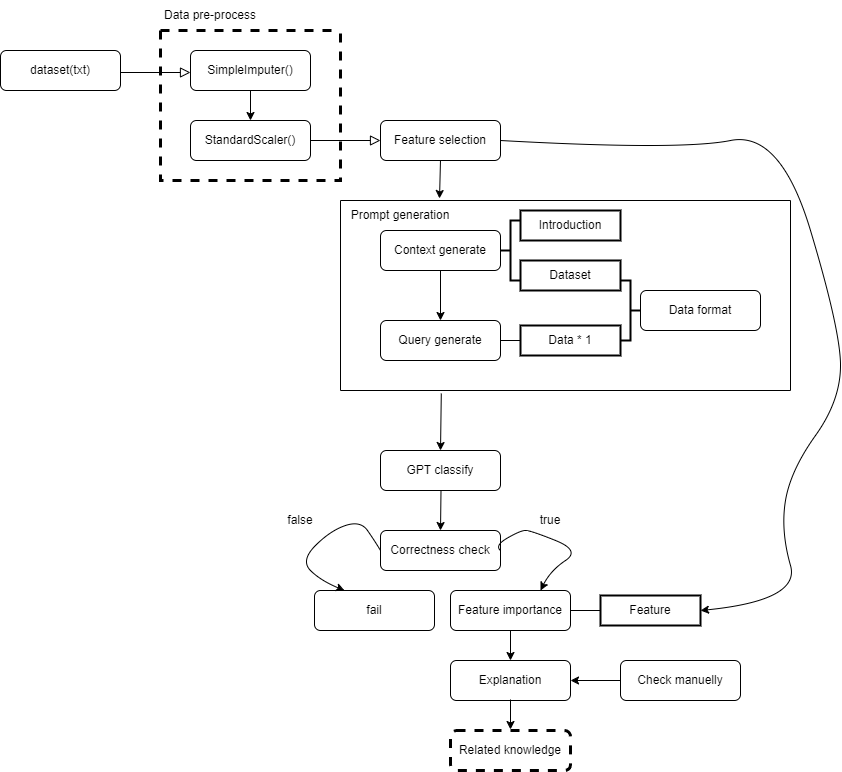

The diagram above was exported from draw.io. Its source (the exported page's mxGraphModel, read from the mxfile embedded in the PNG):
<mxGraphModel dx="858" dy="1356" grid="1" gridSize="10" guides="1" tooltips="1" connect="1" arrows="1" fold="1" page="1" pageScale="1" pageWidth="827" pageHeight="1169" math="0" shadow="0">
  <root>
    <mxCell id="WIyWlLk6GJQsqaUBKTNV-0" />
    <mxCell id="WIyWlLk6GJQsqaUBKTNV-1" parent="WIyWlLk6GJQsqaUBKTNV-0" />
    <mxCell id="WIyWlLk6GJQsqaUBKTNV-2" value="" style="rounded=0;html=1;jettySize=auto;orthogonalLoop=1;fontSize=11;endArrow=block;endFill=0;endSize=8;strokeWidth=1;shadow=0;labelBackgroundColor=none;edgeStyle=orthogonalEdgeStyle;exitX=1;exitY=0.5;exitDx=0;exitDy=0;" parent="WIyWlLk6GJQsqaUBKTNV-1" edge="1">
      <mxGeometry relative="1" as="geometry">
        <mxPoint x="160" y="172" as="sourcePoint" />
        <mxPoint x="230" y="162" as="targetPoint" />
        <Array as="points">
          <mxPoint x="160" y="162" />
        </Array>
      </mxGeometry>
    </mxCell>
    <mxCell id="WIyWlLk6GJQsqaUBKTNV-3" value="dataset(txt)" style="rounded=1;whiteSpace=wrap;html=1;fontSize=12;glass=0;strokeWidth=1;shadow=0;" parent="WIyWlLk6GJQsqaUBKTNV-1" vertex="1">
      <mxGeometry x="40" y="140" width="120" height="40" as="geometry" />
    </mxCell>
    <mxCell id="gK3jX9xH8F0dARAaS51u-2" value="SimpleImputer()" style="rounded=1;whiteSpace=wrap;html=1;fontSize=12;glass=0;strokeWidth=1;shadow=0;" vertex="1" parent="WIyWlLk6GJQsqaUBKTNV-1">
      <mxGeometry x="230" y="140" width="120" height="40" as="geometry" />
    </mxCell>
    <mxCell id="gK3jX9xH8F0dARAaS51u-3" value="StandardScaler()" style="rounded=1;whiteSpace=wrap;html=1;fontSize=12;glass=0;strokeWidth=1;shadow=0;" vertex="1" parent="WIyWlLk6GJQsqaUBKTNV-1">
      <mxGeometry x="230" y="210" width="120" height="40" as="geometry" />
    </mxCell>
    <mxCell id="gK3jX9xH8F0dARAaS51u-4" value="" style="endArrow=classic;html=1;rounded=0;exitX=0.5;exitY=1;exitDx=0;exitDy=0;entryX=0.5;entryY=0;entryDx=0;entryDy=0;" edge="1" parent="WIyWlLk6GJQsqaUBKTNV-1" source="gK3jX9xH8F0dARAaS51u-2" target="gK3jX9xH8F0dARAaS51u-3">
      <mxGeometry width="50" height="50" relative="1" as="geometry">
        <mxPoint x="320" y="340" as="sourcePoint" />
        <mxPoint x="370" y="290" as="targetPoint" />
      </mxGeometry>
    </mxCell>
    <mxCell id="gK3jX9xH8F0dARAaS51u-5" value="" style="swimlane;startSize=0;dashed=1;strokeWidth=3;" vertex="1" parent="WIyWlLk6GJQsqaUBKTNV-1">
      <mxGeometry x="200" y="120" width="180" height="150" as="geometry" />
    </mxCell>
    <mxCell id="gK3jX9xH8F0dARAaS51u-6" value="Data pre-process" style="text;html=1;strokeColor=none;fillColor=none;align=center;verticalAlign=middle;whiteSpace=wrap;rounded=0;" vertex="1" parent="WIyWlLk6GJQsqaUBKTNV-1">
      <mxGeometry x="190" y="90" width="120" height="30" as="geometry" />
    </mxCell>
    <mxCell id="gK3jX9xH8F0dARAaS51u-7" value="" style="rounded=0;html=1;jettySize=auto;orthogonalLoop=1;fontSize=11;endArrow=block;endFill=0;endSize=8;strokeWidth=1;shadow=0;labelBackgroundColor=none;edgeStyle=orthogonalEdgeStyle;exitX=1;exitY=0.5;exitDx=0;exitDy=0;" edge="1" parent="WIyWlLk6GJQsqaUBKTNV-1">
      <mxGeometry relative="1" as="geometry">
        <mxPoint x="350" y="240" as="sourcePoint" />
        <mxPoint x="420" y="230" as="targetPoint" />
        <Array as="points">
          <mxPoint x="350" y="230" />
        </Array>
      </mxGeometry>
    </mxCell>
    <mxCell id="gK3jX9xH8F0dARAaS51u-8" value="Feature selection" style="rounded=1;whiteSpace=wrap;html=1;fontSize=12;glass=0;strokeWidth=1;shadow=0;" vertex="1" parent="WIyWlLk6GJQsqaUBKTNV-1">
      <mxGeometry x="420" y="210" width="120" height="40" as="geometry" />
    </mxCell>
    <mxCell id="gK3jX9xH8F0dARAaS51u-12" value="" style="endArrow=classic;html=1;rounded=0;exitX=0.5;exitY=1;exitDx=0;exitDy=0;entryX=0.825;entryY=-0.067;entryDx=0;entryDy=0;entryPerimeter=0;" edge="1" parent="WIyWlLk6GJQsqaUBKTNV-1" source="gK3jX9xH8F0dARAaS51u-8" target="gK3jX9xH8F0dARAaS51u-34">
      <mxGeometry width="50" height="50" relative="1" as="geometry">
        <mxPoint x="320" y="340" as="sourcePoint" />
        <mxPoint x="480" y="280" as="targetPoint" />
      </mxGeometry>
    </mxCell>
    <mxCell id="gK3jX9xH8F0dARAaS51u-17" value="" style="swimlane;startSize=0;" vertex="1" parent="WIyWlLk6GJQsqaUBKTNV-1">
      <mxGeometry x="380" y="290" width="450" height="190" as="geometry" />
    </mxCell>
    <mxCell id="gK3jX9xH8F0dARAaS51u-13" value="Context generate" style="rounded=1;whiteSpace=wrap;html=1;fontSize=12;glass=0;strokeWidth=1;shadow=0;" vertex="1" parent="gK3jX9xH8F0dARAaS51u-17">
      <mxGeometry x="40" y="30" width="120" height="40" as="geometry" />
    </mxCell>
    <mxCell id="gK3jX9xH8F0dARAaS51u-14" value="Query generate" style="rounded=1;whiteSpace=wrap;html=1;fontSize=12;glass=0;strokeWidth=1;shadow=0;" vertex="1" parent="gK3jX9xH8F0dARAaS51u-17">
      <mxGeometry x="40" y="120" width="120" height="40" as="geometry" />
    </mxCell>
    <mxCell id="gK3jX9xH8F0dARAaS51u-19" value="" style="strokeWidth=2;html=1;shape=mxgraph.flowchart.annotation_2;align=left;labelPosition=right;pointerEvents=1;" vertex="1" parent="gK3jX9xH8F0dARAaS51u-17">
      <mxGeometry x="160" y="20" width="20" height="60" as="geometry" />
    </mxCell>
    <mxCell id="gK3jX9xH8F0dARAaS51u-20" value="Introduction" style="whiteSpace=wrap;html=1;align=center;strokeWidth=2;" vertex="1" parent="gK3jX9xH8F0dARAaS51u-17">
      <mxGeometry x="180" y="10" width="100" height="30" as="geometry" />
    </mxCell>
    <mxCell id="gK3jX9xH8F0dARAaS51u-22" value="Dataset" style="whiteSpace=wrap;html=1;align=center;strokeWidth=2;" vertex="1" parent="gK3jX9xH8F0dARAaS51u-17">
      <mxGeometry x="180" y="60" width="100" height="30" as="geometry" />
    </mxCell>
    <mxCell id="gK3jX9xH8F0dARAaS51u-32" value="Data * 1" style="whiteSpace=wrap;html=1;align=center;strokeWidth=2;" vertex="1" parent="gK3jX9xH8F0dARAaS51u-17">
      <mxGeometry x="180" y="125" width="100" height="30" as="geometry" />
    </mxCell>
    <mxCell id="gK3jX9xH8F0dARAaS51u-34" value="Prompt generation" style="text;html=1;strokeColor=none;fillColor=none;align=center;verticalAlign=middle;whiteSpace=wrap;rounded=0;" vertex="1" parent="gK3jX9xH8F0dARAaS51u-17">
      <mxGeometry width="120" height="30" as="geometry" />
    </mxCell>
    <mxCell id="gK3jX9xH8F0dARAaS51u-38" value="" style="endArrow=none;html=1;rounded=0;exitX=1;exitY=0.5;exitDx=0;exitDy=0;entryX=0;entryY=0.5;entryDx=0;entryDy=0;" edge="1" parent="gK3jX9xH8F0dARAaS51u-17" source="gK3jX9xH8F0dARAaS51u-14" target="gK3jX9xH8F0dARAaS51u-32">
      <mxGeometry width="50" height="50" relative="1" as="geometry">
        <mxPoint x="160" y="40" as="sourcePoint" />
        <mxPoint x="210" y="-10" as="targetPoint" />
      </mxGeometry>
    </mxCell>
    <mxCell id="gK3jX9xH8F0dARAaS51u-39" value="" style="strokeWidth=2;html=1;shape=mxgraph.flowchart.annotation_2;align=left;labelPosition=right;pointerEvents=1;rotation=-180;" vertex="1" parent="gK3jX9xH8F0dARAaS51u-17">
      <mxGeometry x="280" y="80" width="20" height="60" as="geometry" />
    </mxCell>
    <mxCell id="gK3jX9xH8F0dARAaS51u-40" value="" style="endArrow=classic;html=1;rounded=0;exitX=0.5;exitY=1;exitDx=0;exitDy=0;entryX=0.5;entryY=0;entryDx=0;entryDy=0;" edge="1" parent="gK3jX9xH8F0dARAaS51u-17" source="gK3jX9xH8F0dARAaS51u-13" target="gK3jX9xH8F0dARAaS51u-14">
      <mxGeometry width="50" height="50" relative="1" as="geometry">
        <mxPoint x="110" y="-30" as="sourcePoint" />
        <mxPoint x="109" y="8" as="targetPoint" />
      </mxGeometry>
    </mxCell>
    <mxCell id="gK3jX9xH8F0dARAaS51u-41" value="Data format" style="rounded=1;whiteSpace=wrap;html=1;fontSize=12;glass=0;strokeWidth=1;shadow=0;" vertex="1" parent="gK3jX9xH8F0dARAaS51u-17">
      <mxGeometry x="300" y="90" width="120" height="40" as="geometry" />
    </mxCell>
    <mxCell id="gK3jX9xH8F0dARAaS51u-42" value="" style="endArrow=classic;html=1;rounded=0;exitX=0.224;exitY=1.016;exitDx=0;exitDy=0;exitPerimeter=0;" edge="1" parent="WIyWlLk6GJQsqaUBKTNV-1" source="gK3jX9xH8F0dARAaS51u-17">
      <mxGeometry width="50" height="50" relative="1" as="geometry">
        <mxPoint x="490" y="260" as="sourcePoint" />
        <mxPoint x="480" y="540" as="targetPoint" />
      </mxGeometry>
    </mxCell>
    <mxCell id="gK3jX9xH8F0dARAaS51u-55" value="GPT classify" style="rounded=1;whiteSpace=wrap;html=1;fontSize=12;glass=0;strokeWidth=1;shadow=0;" vertex="1" parent="WIyWlLk6GJQsqaUBKTNV-1">
      <mxGeometry x="420" y="540" width="120" height="40" as="geometry" />
    </mxCell>
    <mxCell id="gK3jX9xH8F0dARAaS51u-56" value="Correctness check" style="rounded=1;whiteSpace=wrap;html=1;fontSize=12;glass=0;strokeWidth=1;shadow=0;" vertex="1" parent="WIyWlLk6GJQsqaUBKTNV-1">
      <mxGeometry x="420" y="620" width="120" height="40" as="geometry" />
    </mxCell>
    <mxCell id="gK3jX9xH8F0dARAaS51u-57" value="" style="endArrow=classic;html=1;rounded=0;exitX=0.224;exitY=1.016;exitDx=0;exitDy=0;exitPerimeter=0;" edge="1" parent="WIyWlLk6GJQsqaUBKTNV-1">
      <mxGeometry width="50" height="50" relative="1" as="geometry">
        <mxPoint x="480.5" y="580" as="sourcePoint" />
        <mxPoint x="480" y="620" as="targetPoint" />
      </mxGeometry>
    </mxCell>
    <mxCell id="gK3jX9xH8F0dARAaS51u-60" value="fail" style="rounded=1;whiteSpace=wrap;html=1;fontSize=12;glass=0;strokeWidth=1;shadow=0;" vertex="1" parent="WIyWlLk6GJQsqaUBKTNV-1">
      <mxGeometry x="354" y="680" width="120" height="40" as="geometry" />
    </mxCell>
    <mxCell id="gK3jX9xH8F0dARAaS51u-61" value="Feature importance" style="rounded=1;whiteSpace=wrap;html=1;fontSize=12;glass=0;strokeWidth=1;shadow=0;" vertex="1" parent="WIyWlLk6GJQsqaUBKTNV-1">
      <mxGeometry x="490" y="680" width="120" height="40" as="geometry" />
    </mxCell>
    <mxCell id="gK3jX9xH8F0dARAaS51u-62" value="" style="curved=1;endArrow=classic;html=1;rounded=0;entryX=0.25;entryY=0;entryDx=0;entryDy=0;exitX=0;exitY=0.5;exitDx=0;exitDy=0;" edge="1" parent="WIyWlLk6GJQsqaUBKTNV-1" source="gK3jX9xH8F0dARAaS51u-56" target="gK3jX9xH8F0dARAaS51u-60">
      <mxGeometry width="50" height="50" relative="1" as="geometry">
        <mxPoint x="390" y="480" as="sourcePoint" />
        <mxPoint x="440" y="430" as="targetPoint" />
        <Array as="points">
          <mxPoint x="414" y="630" />
          <mxPoint x="400" y="610" />
          <mxPoint x="370" y="620" />
          <mxPoint x="340" y="650" />
          <mxPoint x="360" y="670" />
        </Array>
      </mxGeometry>
    </mxCell>
    <mxCell id="gK3jX9xH8F0dARAaS51u-63" value="" style="curved=1;endArrow=classic;html=1;rounded=0;entryX=0.75;entryY=0;entryDx=0;entryDy=0;exitX=1;exitY=0.5;exitDx=0;exitDy=0;" edge="1" parent="WIyWlLk6GJQsqaUBKTNV-1" source="gK3jX9xH8F0dARAaS51u-56" target="gK3jX9xH8F0dARAaS51u-61">
      <mxGeometry width="50" height="50" relative="1" as="geometry">
        <mxPoint x="540" y="645" as="sourcePoint" />
        <mxPoint x="504" y="685" as="targetPoint" />
        <Array as="points">
          <mxPoint x="534" y="635" />
          <mxPoint x="560" y="620" />
          <mxPoint x="570" y="620" />
          <mxPoint x="620" y="640" />
          <mxPoint x="590" y="660" />
        </Array>
      </mxGeometry>
    </mxCell>
    <mxCell id="gK3jX9xH8F0dARAaS51u-64" value="false" style="text;html=1;strokeColor=none;fillColor=none;align=center;verticalAlign=middle;whiteSpace=wrap;rounded=0;" vertex="1" parent="WIyWlLk6GJQsqaUBKTNV-1">
      <mxGeometry x="310" y="600" width="60" height="20" as="geometry" />
    </mxCell>
    <mxCell id="gK3jX9xH8F0dARAaS51u-67" value="true" style="text;html=1;strokeColor=none;fillColor=none;align=center;verticalAlign=middle;whiteSpace=wrap;rounded=0;" vertex="1" parent="WIyWlLk6GJQsqaUBKTNV-1">
      <mxGeometry x="560" y="600" width="60" height="20" as="geometry" />
    </mxCell>
    <mxCell id="gK3jX9xH8F0dARAaS51u-68" value="Feature" style="whiteSpace=wrap;html=1;align=center;strokeWidth=2;" vertex="1" parent="WIyWlLk6GJQsqaUBKTNV-1">
      <mxGeometry x="640" y="685" width="100" height="30" as="geometry" />
    </mxCell>
    <mxCell id="gK3jX9xH8F0dARAaS51u-69" value="" style="endArrow=none;html=1;rounded=0;exitX=1;exitY=0.5;exitDx=0;exitDy=0;entryX=0;entryY=0.5;entryDx=0;entryDy=0;" edge="1" parent="WIyWlLk6GJQsqaUBKTNV-1" source="gK3jX9xH8F0dARAaS51u-61" target="gK3jX9xH8F0dARAaS51u-68">
      <mxGeometry width="50" height="50" relative="1" as="geometry">
        <mxPoint x="590" y="670" as="sourcePoint" />
        <mxPoint x="640" y="620" as="targetPoint" />
      </mxGeometry>
    </mxCell>
    <mxCell id="gK3jX9xH8F0dARAaS51u-70" value="" style="curved=1;endArrow=classic;html=1;rounded=0;exitX=1;exitY=0.5;exitDx=0;exitDy=0;entryX=1;entryY=0.5;entryDx=0;entryDy=0;" edge="1" parent="WIyWlLk6GJQsqaUBKTNV-1" source="gK3jX9xH8F0dARAaS51u-8" target="gK3jX9xH8F0dARAaS51u-68">
      <mxGeometry width="50" height="50" relative="1" as="geometry">
        <mxPoint x="700" y="680" as="sourcePoint" />
        <mxPoint x="710" y="680" as="targetPoint" />
        <Array as="points">
          <mxPoint x="720" y="240" />
          <mxPoint x="820" y="220" />
          <mxPoint x="880" y="420" />
          <mxPoint x="880" y="490" />
          <mxPoint x="830" y="560" />
          <mxPoint x="820" y="620" />
          <mxPoint x="840" y="690" />
        </Array>
      </mxGeometry>
    </mxCell>
    <mxCell id="gK3jX9xH8F0dARAaS51u-72" value="Related knowledge" style="rounded=1;whiteSpace=wrap;html=1;fontSize=12;glass=0;strokeWidth=3;shadow=0;dashed=1;" vertex="1" parent="WIyWlLk6GJQsqaUBKTNV-1">
      <mxGeometry x="490" y="820" width="120" height="40" as="geometry" />
    </mxCell>
    <mxCell id="gK3jX9xH8F0dARAaS51u-73" value="" style="endArrow=classic;html=1;rounded=0;exitX=0.5;exitY=1;exitDx=0;exitDy=0;" edge="1" parent="WIyWlLk6GJQsqaUBKTNV-1" source="gK3jX9xH8F0dARAaS51u-61">
      <mxGeometry width="50" height="50" relative="1" as="geometry">
        <mxPoint x="570" y="670" as="sourcePoint" />
        <mxPoint x="550" y="750" as="targetPoint" />
      </mxGeometry>
    </mxCell>
    <mxCell id="gK3jX9xH8F0dARAaS51u-74" value="Explanation" style="rounded=1;whiteSpace=wrap;html=1;fontSize=12;glass=0;strokeWidth=1;shadow=0;" vertex="1" parent="WIyWlLk6GJQsqaUBKTNV-1">
      <mxGeometry x="490" y="750" width="120" height="40" as="geometry" />
    </mxCell>
    <mxCell id="gK3jX9xH8F0dARAaS51u-75" value="" style="endArrow=classic;html=1;rounded=0;exitX=0.5;exitY=1;exitDx=0;exitDy=0;" edge="1" parent="WIyWlLk6GJQsqaUBKTNV-1">
      <mxGeometry width="50" height="50" relative="1" as="geometry">
        <mxPoint x="550" y="789" as="sourcePoint" />
        <mxPoint x="550" y="819" as="targetPoint" />
      </mxGeometry>
    </mxCell>
    <mxCell id="gK3jX9xH8F0dARAaS51u-76" value="Check manuelly" style="rounded=1;whiteSpace=wrap;html=1;fontSize=12;glass=0;strokeWidth=1;shadow=0;" vertex="1" parent="WIyWlLk6GJQsqaUBKTNV-1">
      <mxGeometry x="660" y="750" width="120" height="40" as="geometry" />
    </mxCell>
    <mxCell id="gK3jX9xH8F0dARAaS51u-77" value="" style="endArrow=classic;html=1;rounded=0;entryX=1;entryY=0.5;entryDx=0;entryDy=0;exitX=0;exitY=0.5;exitDx=0;exitDy=0;" edge="1" parent="WIyWlLk6GJQsqaUBKTNV-1" source="gK3jX9xH8F0dARAaS51u-76" target="gK3jX9xH8F0dARAaS51u-74">
      <mxGeometry width="50" height="50" relative="1" as="geometry">
        <mxPoint x="570" y="670" as="sourcePoint" />
        <mxPoint x="620" y="620" as="targetPoint" />
      </mxGeometry>
    </mxCell>
  </root>
</mxGraphModel>